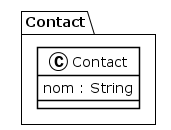

The diagram above was rendered by PlantUML. Its source (embedded in the PNG):
@startuml
!theme plain
package Contact {
class Contact {
	 nom : String
}
}
@enduml